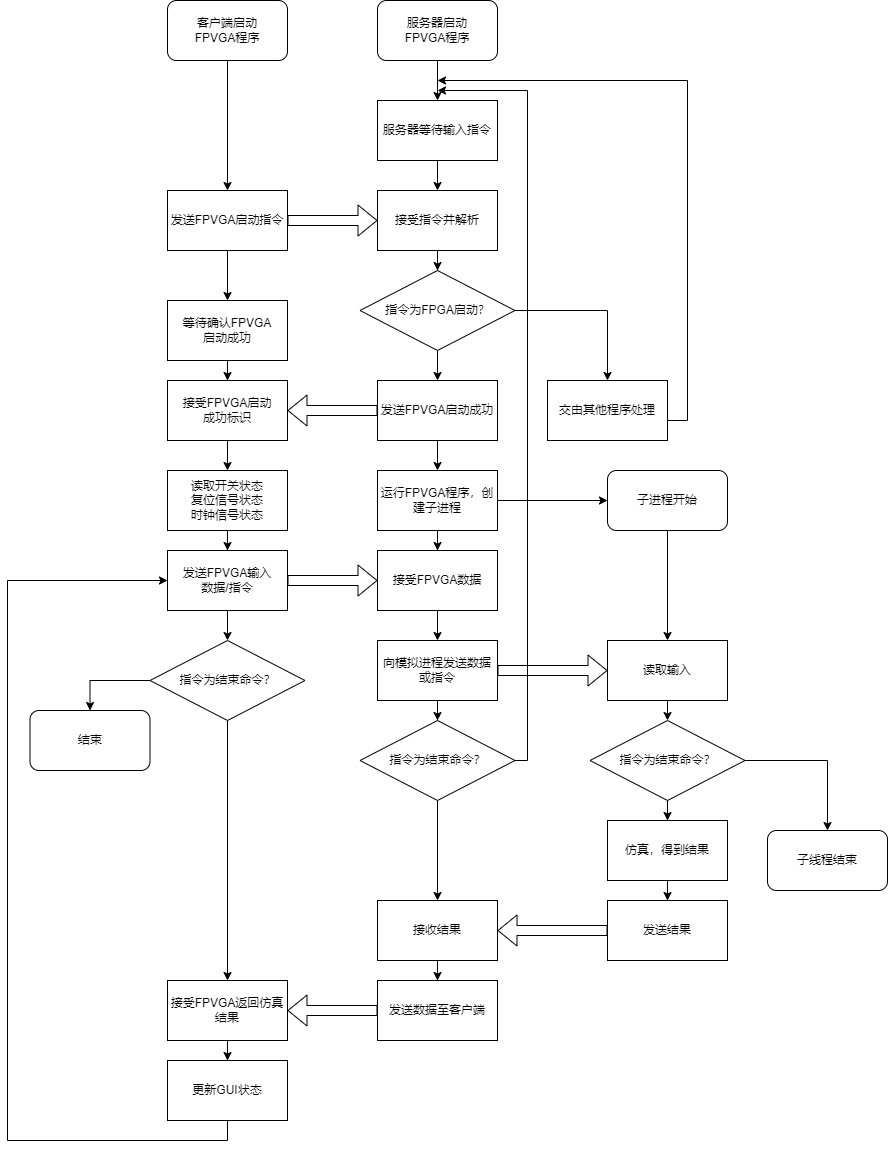

The diagram above was exported from draw.io. Its source (the exported page's mxGraphModel, read from the mxfile embedded in the PNG):
<mxGraphModel dx="990" dy="579" grid="1" gridSize="10" guides="1" tooltips="1" connect="1" arrows="1" fold="1" page="1" pageScale="1" pageWidth="827" pageHeight="1169" math="0" shadow="0">
  <root>
    <mxCell id="y9v9LswOXMIqZ5PdtREf-0" />
    <mxCell id="y9v9LswOXMIqZ5PdtREf-1" parent="y9v9LswOXMIqZ5PdtREf-0" />
    <mxCell id="y9v9LswOXMIqZ5PdtREf-4" style="edgeStyle=orthogonalEdgeStyle;rounded=0;orthogonalLoop=1;jettySize=auto;html=1;" parent="y9v9LswOXMIqZ5PdtREf-1" source="y9v9LswOXMIqZ5PdtREf-2" target="y9v9LswOXMIqZ5PdtREf-3" edge="1">
      <mxGeometry relative="1" as="geometry" />
    </mxCell>
    <mxCell id="y9v9LswOXMIqZ5PdtREf-2" value="客户端启动&lt;br&gt;FPVGA程序" style="rounded=1;whiteSpace=wrap;html=1;" parent="y9v9LswOXMIqZ5PdtREf-1" vertex="1">
      <mxGeometry x="240" y="90" width="120" height="60" as="geometry" />
    </mxCell>
    <mxCell id="KZGUT_PzMAiXHEfEupuD-9" style="edgeStyle=orthogonalEdgeStyle;rounded=0;orthogonalLoop=1;jettySize=auto;html=1;entryX=0.5;entryY=0;entryDx=0;entryDy=0;" parent="y9v9LswOXMIqZ5PdtREf-1" source="y9v9LswOXMIqZ5PdtREf-3" target="KZGUT_PzMAiXHEfEupuD-10" edge="1">
      <mxGeometry relative="1" as="geometry">
        <mxPoint x="300" y="410" as="targetPoint" />
      </mxGeometry>
    </mxCell>
    <mxCell id="y9v9LswOXMIqZ5PdtREf-3" value="发送FPVGA启动指令" style="rounded=0;whiteSpace=wrap;html=1;" parent="y9v9LswOXMIqZ5PdtREf-1" vertex="1">
      <mxGeometry x="240" y="280" width="120" height="60" as="geometry" />
    </mxCell>
    <mxCell id="y9v9LswOXMIqZ5PdtREf-5" style="edgeStyle=orthogonalEdgeStyle;rounded=0;orthogonalLoop=1;jettySize=auto;html=1;" parent="y9v9LswOXMIqZ5PdtREf-1" source="y9v9LswOXMIqZ5PdtREf-6" target="y9v9LswOXMIqZ5PdtREf-7" edge="1">
      <mxGeometry relative="1" as="geometry" />
    </mxCell>
    <mxCell id="y9v9LswOXMIqZ5PdtREf-6" value="服务器启动&lt;br&gt;FPVGA程序" style="rounded=1;whiteSpace=wrap;html=1;" parent="y9v9LswOXMIqZ5PdtREf-1" vertex="1">
      <mxGeometry x="450" y="90" width="120" height="60" as="geometry" />
    </mxCell>
    <mxCell id="t8HXqN7VetQgX_pXHV8H-1" style="edgeStyle=orthogonalEdgeStyle;rounded=0;orthogonalLoop=1;jettySize=auto;html=1;entryX=0.5;entryY=0;entryDx=0;entryDy=0;" parent="y9v9LswOXMIqZ5PdtREf-1" source="y9v9LswOXMIqZ5PdtREf-7" target="t8HXqN7VetQgX_pXHV8H-0" edge="1">
      <mxGeometry relative="1" as="geometry" />
    </mxCell>
    <mxCell id="y9v9LswOXMIqZ5PdtREf-7" value="服务器等待输入指令" style="rounded=0;whiteSpace=wrap;html=1;" parent="y9v9LswOXMIqZ5PdtREf-1" vertex="1">
      <mxGeometry x="450" y="190" width="120" height="60" as="geometry" />
    </mxCell>
    <mxCell id="KZGUT_PzMAiXHEfEupuD-1" style="edgeStyle=orthogonalEdgeStyle;rounded=0;orthogonalLoop=1;jettySize=auto;html=1;" parent="y9v9LswOXMIqZ5PdtREf-1" source="t8HXqN7VetQgX_pXHV8H-0" target="KZGUT_PzMAiXHEfEupuD-0" edge="1">
      <mxGeometry relative="1" as="geometry" />
    </mxCell>
    <mxCell id="t8HXqN7VetQgX_pXHV8H-0" value="接受指令并解析" style="rounded=0;whiteSpace=wrap;html=1;" parent="y9v9LswOXMIqZ5PdtREf-1" vertex="1">
      <mxGeometry x="450" y="280" width="120" height="60" as="geometry" />
    </mxCell>
    <mxCell id="t8HXqN7VetQgX_pXHV8H-2" value="" style="shape=flexArrow;endArrow=classic;html=1;rounded=0;entryX=0;entryY=0.5;entryDx=0;entryDy=0;exitX=1;exitY=0.5;exitDx=0;exitDy=0;" parent="y9v9LswOXMIqZ5PdtREf-1" source="y9v9LswOXMIqZ5PdtREf-3" target="t8HXqN7VetQgX_pXHV8H-0" edge="1">
      <mxGeometry width="50" height="50" relative="1" as="geometry">
        <mxPoint x="390" y="320" as="sourcePoint" />
        <mxPoint x="440" y="270" as="targetPoint" />
      </mxGeometry>
    </mxCell>
    <mxCell id="KZGUT_PzMAiXHEfEupuD-2" style="edgeStyle=orthogonalEdgeStyle;rounded=0;orthogonalLoop=1;jettySize=auto;html=1;entryX=0.5;entryY=0;entryDx=0;entryDy=0;" parent="y9v9LswOXMIqZ5PdtREf-1" source="KZGUT_PzMAiXHEfEupuD-0" target="KZGUT_PzMAiXHEfEupuD-3" edge="1">
      <mxGeometry relative="1" as="geometry">
        <mxPoint x="660" y="440" as="targetPoint" />
        <Array as="points">
          <mxPoint x="680" y="400" />
        </Array>
      </mxGeometry>
    </mxCell>
    <mxCell id="KZGUT_PzMAiXHEfEupuD-6" style="edgeStyle=orthogonalEdgeStyle;rounded=0;orthogonalLoop=1;jettySize=auto;html=1;entryX=0.5;entryY=0;entryDx=0;entryDy=0;" parent="y9v9LswOXMIqZ5PdtREf-1" source="KZGUT_PzMAiXHEfEupuD-0" target="KZGUT_PzMAiXHEfEupuD-5" edge="1">
      <mxGeometry relative="1" as="geometry" />
    </mxCell>
    <mxCell id="KZGUT_PzMAiXHEfEupuD-0" value="指令为FPGA启动？" style="rhombus;whiteSpace=wrap;html=1;" parent="y9v9LswOXMIqZ5PdtREf-1" vertex="1">
      <mxGeometry x="432.5" y="360" width="155" height="80" as="geometry" />
    </mxCell>
    <mxCell id="KZGUT_PzMAiXHEfEupuD-4" style="edgeStyle=orthogonalEdgeStyle;rounded=0;orthogonalLoop=1;jettySize=auto;html=1;" parent="y9v9LswOXMIqZ5PdtREf-1" source="KZGUT_PzMAiXHEfEupuD-3" edge="1">
      <mxGeometry relative="1" as="geometry">
        <mxPoint x="510" y="170" as="targetPoint" />
        <Array as="points">
          <mxPoint x="760" y="510" />
          <mxPoint x="760" y="170" />
        </Array>
      </mxGeometry>
    </mxCell>
    <mxCell id="KZGUT_PzMAiXHEfEupuD-3" value="交由其他程序处理" style="rounded=0;whiteSpace=wrap;html=1;" parent="y9v9LswOXMIqZ5PdtREf-1" vertex="1">
      <mxGeometry x="620" y="470" width="120" height="60" as="geometry" />
    </mxCell>
    <mxCell id="KZGUT_PzMAiXHEfEupuD-8" value="" style="edgeStyle=orthogonalEdgeStyle;rounded=0;orthogonalLoop=1;jettySize=auto;html=1;" parent="y9v9LswOXMIqZ5PdtREf-1" source="KZGUT_PzMAiXHEfEupuD-5" target="KZGUT_PzMAiXHEfEupuD-7" edge="1">
      <mxGeometry relative="1" as="geometry" />
    </mxCell>
    <mxCell id="KZGUT_PzMAiXHEfEupuD-5" value="发送FPVGA启动成功" style="rounded=0;whiteSpace=wrap;html=1;" parent="y9v9LswOXMIqZ5PdtREf-1" vertex="1">
      <mxGeometry x="450" y="470" width="120" height="60" as="geometry" />
    </mxCell>
    <mxCell id="KZGUT_PzMAiXHEfEupuD-15" style="edgeStyle=orthogonalEdgeStyle;rounded=0;orthogonalLoop=1;jettySize=auto;html=1;entryX=0;entryY=0.5;entryDx=0;entryDy=0;" parent="y9v9LswOXMIqZ5PdtREf-1" source="KZGUT_PzMAiXHEfEupuD-7" target="KZGUT_PzMAiXHEfEupuD-14" edge="1">
      <mxGeometry relative="1" as="geometry" />
    </mxCell>
    <mxCell id="KZGUT_PzMAiXHEfEupuD-17" value="" style="edgeStyle=orthogonalEdgeStyle;rounded=0;orthogonalLoop=1;jettySize=auto;html=1;entryX=0.5;entryY=0;entryDx=0;entryDy=0;" parent="y9v9LswOXMIqZ5PdtREf-1" source="KZGUT_PzMAiXHEfEupuD-7" target="KZGUT_PzMAiXHEfEupuD-22" edge="1">
      <mxGeometry relative="1" as="geometry">
        <mxPoint x="510" y="770" as="targetPoint" />
      </mxGeometry>
    </mxCell>
    <mxCell id="KZGUT_PzMAiXHEfEupuD-7" value="运行FPVGA程序，创建子进程" style="rounded=0;whiteSpace=wrap;html=1;" parent="y9v9LswOXMIqZ5PdtREf-1" vertex="1">
      <mxGeometry x="450" y="560" width="120" height="60" as="geometry" />
    </mxCell>
    <mxCell id="KZGUT_PzMAiXHEfEupuD-12" value="" style="edgeStyle=orthogonalEdgeStyle;rounded=0;orthogonalLoop=1;jettySize=auto;html=1;" parent="y9v9LswOXMIqZ5PdtREf-1" source="KZGUT_PzMAiXHEfEupuD-10" target="KZGUT_PzMAiXHEfEupuD-11" edge="1">
      <mxGeometry relative="1" as="geometry" />
    </mxCell>
    <mxCell id="KZGUT_PzMAiXHEfEupuD-10" value="等待确认FPVGA&lt;br&gt;启动成功" style="rounded=0;whiteSpace=wrap;html=1;" parent="y9v9LswOXMIqZ5PdtREf-1" vertex="1">
      <mxGeometry x="240" y="390" width="120" height="60" as="geometry" />
    </mxCell>
    <mxCell id="KZGUT_PzMAiXHEfEupuD-20" style="edgeStyle=orthogonalEdgeStyle;rounded=0;orthogonalLoop=1;jettySize=auto;html=1;entryX=0.5;entryY=0;entryDx=0;entryDy=0;" parent="y9v9LswOXMIqZ5PdtREf-1" source="KZGUT_PzMAiXHEfEupuD-11" target="KZGUT_PzMAiXHEfEupuD-19" edge="1">
      <mxGeometry relative="1" as="geometry" />
    </mxCell>
    <mxCell id="KZGUT_PzMAiXHEfEupuD-11" value="接受FPVGA启动&lt;br&gt;成功标识" style="rounded=0;whiteSpace=wrap;html=1;" parent="y9v9LswOXMIqZ5PdtREf-1" vertex="1">
      <mxGeometry x="240" y="470" width="120" height="60" as="geometry" />
    </mxCell>
    <mxCell id="KZGUT_PzMAiXHEfEupuD-13" value="" style="shape=flexArrow;endArrow=classic;html=1;rounded=0;exitX=0;exitY=0.5;exitDx=0;exitDy=0;entryX=1;entryY=0.5;entryDx=0;entryDy=0;" parent="y9v9LswOXMIqZ5PdtREf-1" source="KZGUT_PzMAiXHEfEupuD-5" target="KZGUT_PzMAiXHEfEupuD-11" edge="1">
      <mxGeometry width="50" height="50" relative="1" as="geometry">
        <mxPoint x="390" y="570" as="sourcePoint" />
        <mxPoint x="440" y="520" as="targetPoint" />
      </mxGeometry>
    </mxCell>
    <mxCell id="KZGUT_PzMAiXHEfEupuD-35" style="edgeStyle=orthogonalEdgeStyle;rounded=0;orthogonalLoop=1;jettySize=auto;html=1;entryX=0.5;entryY=0;entryDx=0;entryDy=0;" parent="y9v9LswOXMIqZ5PdtREf-1" source="KZGUT_PzMAiXHEfEupuD-14" target="KZGUT_PzMAiXHEfEupuD-31" edge="1">
      <mxGeometry relative="1" as="geometry" />
    </mxCell>
    <mxCell id="KZGUT_PzMAiXHEfEupuD-14" value="子进程开始" style="rounded=1;whiteSpace=wrap;html=1;" parent="y9v9LswOXMIqZ5PdtREf-1" vertex="1">
      <mxGeometry x="680" y="560" width="120" height="60" as="geometry" />
    </mxCell>
    <mxCell id="KZGUT_PzMAiXHEfEupuD-59" style="edgeStyle=orthogonalEdgeStyle;rounded=0;orthogonalLoop=1;jettySize=auto;html=1;entryX=0.5;entryY=0;entryDx=0;entryDy=0;" parent="y9v9LswOXMIqZ5PdtREf-1" source="KZGUT_PzMAiXHEfEupuD-18" target="KZGUT_PzMAiXHEfEupuD-58" edge="1">
      <mxGeometry relative="1" as="geometry" />
    </mxCell>
    <mxCell id="KZGUT_PzMAiXHEfEupuD-18" value="发送FPVGA输入&lt;br&gt;数据/指令" style="rounded=0;whiteSpace=wrap;html=1;" parent="y9v9LswOXMIqZ5PdtREf-1" vertex="1">
      <mxGeometry x="240" y="640" width="120" height="60" as="geometry" />
    </mxCell>
    <mxCell id="KZGUT_PzMAiXHEfEupuD-21" style="edgeStyle=orthogonalEdgeStyle;rounded=0;orthogonalLoop=1;jettySize=auto;html=1;entryX=0.5;entryY=0;entryDx=0;entryDy=0;" parent="y9v9LswOXMIqZ5PdtREf-1" source="KZGUT_PzMAiXHEfEupuD-19" target="KZGUT_PzMAiXHEfEupuD-18" edge="1">
      <mxGeometry relative="1" as="geometry" />
    </mxCell>
    <mxCell id="KZGUT_PzMAiXHEfEupuD-19" value="读取开关状态&lt;br&gt;复位信号状态&lt;br&gt;时钟信号状态" style="rounded=0;whiteSpace=wrap;html=1;" parent="y9v9LswOXMIqZ5PdtREf-1" vertex="1">
      <mxGeometry x="240" y="560" width="120" height="60" as="geometry" />
    </mxCell>
    <mxCell id="KZGUT_PzMAiXHEfEupuD-26" style="edgeStyle=orthogonalEdgeStyle;rounded=0;orthogonalLoop=1;jettySize=auto;html=1;entryX=0.5;entryY=0;entryDx=0;entryDy=0;" parent="y9v9LswOXMIqZ5PdtREf-1" source="KZGUT_PzMAiXHEfEupuD-22" target="KZGUT_PzMAiXHEfEupuD-25" edge="1">
      <mxGeometry relative="1" as="geometry" />
    </mxCell>
    <mxCell id="KZGUT_PzMAiXHEfEupuD-22" value="接受FPVGA数据" style="rounded=0;whiteSpace=wrap;html=1;" parent="y9v9LswOXMIqZ5PdtREf-1" vertex="1">
      <mxGeometry x="450" y="640" width="120" height="60" as="geometry" />
    </mxCell>
    <mxCell id="KZGUT_PzMAiXHEfEupuD-23" value="" style="shape=flexArrow;endArrow=classic;html=1;rounded=0;exitX=1;exitY=0.5;exitDx=0;exitDy=0;entryX=0;entryY=0.5;entryDx=0;entryDy=0;" parent="y9v9LswOXMIqZ5PdtREf-1" source="KZGUT_PzMAiXHEfEupuD-18" target="KZGUT_PzMAiXHEfEupuD-22" edge="1">
      <mxGeometry width="50" height="50" relative="1" as="geometry">
        <mxPoint x="390" y="690" as="sourcePoint" />
        <mxPoint x="440" y="640" as="targetPoint" />
      </mxGeometry>
    </mxCell>
    <mxCell id="KZGUT_PzMAiXHEfEupuD-28" value="" style="edgeStyle=orthogonalEdgeStyle;rounded=0;orthogonalLoop=1;jettySize=auto;html=1;entryX=0.5;entryY=0;entryDx=0;entryDy=0;" parent="y9v9LswOXMIqZ5PdtREf-1" source="KZGUT_PzMAiXHEfEupuD-25" target="KZGUT_PzMAiXHEfEupuD-29" edge="1">
      <mxGeometry relative="1" as="geometry">
        <mxPoint x="510" y="810" as="targetPoint" />
      </mxGeometry>
    </mxCell>
    <mxCell id="KZGUT_PzMAiXHEfEupuD-25" value="向模拟进程发送数据或指令" style="rounded=0;whiteSpace=wrap;html=1;" parent="y9v9LswOXMIqZ5PdtREf-1" vertex="1">
      <mxGeometry x="450" y="730" width="120" height="60" as="geometry" />
    </mxCell>
    <mxCell id="KZGUT_PzMAiXHEfEupuD-30" style="edgeStyle=orthogonalEdgeStyle;rounded=0;orthogonalLoop=1;jettySize=auto;html=1;exitX=1;exitY=0.5;exitDx=0;exitDy=0;" parent="y9v9LswOXMIqZ5PdtREf-1" source="KZGUT_PzMAiXHEfEupuD-29" edge="1">
      <mxGeometry relative="1" as="geometry">
        <mxPoint x="510" y="180" as="targetPoint" />
        <mxPoint x="590" y="1080" as="sourcePoint" />
        <Array as="points">
          <mxPoint x="600" y="850" />
          <mxPoint x="600" y="180" />
        </Array>
      </mxGeometry>
    </mxCell>
    <mxCell id="KZGUT_PzMAiXHEfEupuD-46" style="edgeStyle=orthogonalEdgeStyle;rounded=0;orthogonalLoop=1;jettySize=auto;html=1;entryX=0.5;entryY=0;entryDx=0;entryDy=0;" parent="y9v9LswOXMIqZ5PdtREf-1" source="KZGUT_PzMAiXHEfEupuD-29" target="KZGUT_PzMAiXHEfEupuD-45" edge="1">
      <mxGeometry relative="1" as="geometry" />
    </mxCell>
    <mxCell id="KZGUT_PzMAiXHEfEupuD-29" value="指令为结束命令？" style="rhombus;whiteSpace=wrap;html=1;" parent="y9v9LswOXMIqZ5PdtREf-1" vertex="1">
      <mxGeometry x="432.5" y="810" width="155" height="80" as="geometry" />
    </mxCell>
    <mxCell id="KZGUT_PzMAiXHEfEupuD-34" value="" style="edgeStyle=orthogonalEdgeStyle;rounded=0;orthogonalLoop=1;jettySize=auto;html=1;entryX=0.5;entryY=0;entryDx=0;entryDy=0;" parent="y9v9LswOXMIqZ5PdtREf-1" source="KZGUT_PzMAiXHEfEupuD-31" target="KZGUT_PzMAiXHEfEupuD-37" edge="1">
      <mxGeometry relative="1" as="geometry">
        <mxPoint x="740" y="740" as="targetPoint" />
        <Array as="points">
          <mxPoint x="740" y="760" />
        </Array>
      </mxGeometry>
    </mxCell>
    <mxCell id="KZGUT_PzMAiXHEfEupuD-31" value="读取输入" style="rounded=0;whiteSpace=wrap;html=1;" parent="y9v9LswOXMIqZ5PdtREf-1" vertex="1">
      <mxGeometry x="680" y="730" width="120" height="60" as="geometry" />
    </mxCell>
    <mxCell id="KZGUT_PzMAiXHEfEupuD-40" value="" style="edgeStyle=orthogonalEdgeStyle;rounded=0;orthogonalLoop=1;jettySize=auto;html=1;" parent="y9v9LswOXMIqZ5PdtREf-1" source="KZGUT_PzMAiXHEfEupuD-37" target="KZGUT_PzMAiXHEfEupuD-39" edge="1">
      <mxGeometry relative="1" as="geometry" />
    </mxCell>
    <mxCell id="KZGUT_PzMAiXHEfEupuD-42" value="" style="edgeStyle=orthogonalEdgeStyle;rounded=0;orthogonalLoop=1;jettySize=auto;html=1;" parent="y9v9LswOXMIqZ5PdtREf-1" source="KZGUT_PzMAiXHEfEupuD-37" target="KZGUT_PzMAiXHEfEupuD-41" edge="1">
      <mxGeometry relative="1" as="geometry" />
    </mxCell>
    <mxCell id="KZGUT_PzMAiXHEfEupuD-37" value="指令为结束命令？" style="rhombus;whiteSpace=wrap;html=1;" parent="y9v9LswOXMIqZ5PdtREf-1" vertex="1">
      <mxGeometry x="662.5" y="810" width="155" height="80" as="geometry" />
    </mxCell>
    <mxCell id="KZGUT_PzMAiXHEfEupuD-39" value="子线程结束" style="rounded=1;whiteSpace=wrap;html=1;" parent="y9v9LswOXMIqZ5PdtREf-1" vertex="1">
      <mxGeometry x="840" y="920" width="120" height="60" as="geometry" />
    </mxCell>
    <mxCell id="KZGUT_PzMAiXHEfEupuD-44" style="edgeStyle=orthogonalEdgeStyle;rounded=0;orthogonalLoop=1;jettySize=auto;html=1;entryX=0.5;entryY=0;entryDx=0;entryDy=0;" parent="y9v9LswOXMIqZ5PdtREf-1" source="KZGUT_PzMAiXHEfEupuD-41" target="KZGUT_PzMAiXHEfEupuD-43" edge="1">
      <mxGeometry relative="1" as="geometry" />
    </mxCell>
    <mxCell id="KZGUT_PzMAiXHEfEupuD-41" value="仿真，得到结果" style="whiteSpace=wrap;html=1;" parent="y9v9LswOXMIqZ5PdtREf-1" vertex="1">
      <mxGeometry x="680" y="910" width="120" height="60" as="geometry" />
    </mxCell>
    <mxCell id="KZGUT_PzMAiXHEfEupuD-43" value="发送结果" style="rounded=0;whiteSpace=wrap;html=1;" parent="y9v9LswOXMIqZ5PdtREf-1" vertex="1">
      <mxGeometry x="680" y="990" width="120" height="60" as="geometry" />
    </mxCell>
    <mxCell id="KZGUT_PzMAiXHEfEupuD-50" value="" style="edgeStyle=orthogonalEdgeStyle;rounded=0;orthogonalLoop=1;jettySize=auto;html=1;" parent="y9v9LswOXMIqZ5PdtREf-1" source="KZGUT_PzMAiXHEfEupuD-45" target="KZGUT_PzMAiXHEfEupuD-49" edge="1">
      <mxGeometry relative="1" as="geometry" />
    </mxCell>
    <mxCell id="KZGUT_PzMAiXHEfEupuD-45" value="接收结果" style="rounded=0;whiteSpace=wrap;html=1;" parent="y9v9LswOXMIqZ5PdtREf-1" vertex="1">
      <mxGeometry x="450" y="990" width="120" height="60" as="geometry" />
    </mxCell>
    <mxCell id="KZGUT_PzMAiXHEfEupuD-48" value="" style="shape=flexArrow;endArrow=classic;html=1;rounded=0;exitX=0;exitY=0.5;exitDx=0;exitDy=0;entryX=1;entryY=0.5;entryDx=0;entryDy=0;" parent="y9v9LswOXMIqZ5PdtREf-1" source="KZGUT_PzMAiXHEfEupuD-43" target="KZGUT_PzMAiXHEfEupuD-45" edge="1">
      <mxGeometry width="50" height="50" relative="1" as="geometry">
        <mxPoint x="680" y="890" as="sourcePoint" />
        <mxPoint x="730" y="840" as="targetPoint" />
      </mxGeometry>
    </mxCell>
    <mxCell id="KZGUT_PzMAiXHEfEupuD-49" value="发送数据至客户端" style="whiteSpace=wrap;html=1;rounded=0;" parent="y9v9LswOXMIqZ5PdtREf-1" vertex="1">
      <mxGeometry x="450" y="1070" width="120" height="60" as="geometry" />
    </mxCell>
    <mxCell id="KZGUT_PzMAiXHEfEupuD-56" style="edgeStyle=orthogonalEdgeStyle;rounded=0;orthogonalLoop=1;jettySize=auto;html=1;entryX=0.5;entryY=0;entryDx=0;entryDy=0;" parent="y9v9LswOXMIqZ5PdtREf-1" source="KZGUT_PzMAiXHEfEupuD-51" target="KZGUT_PzMAiXHEfEupuD-55" edge="1">
      <mxGeometry relative="1" as="geometry" />
    </mxCell>
    <mxCell id="KZGUT_PzMAiXHEfEupuD-51" value="接受FPVGA返回仿真结果" style="rounded=0;whiteSpace=wrap;html=1;" parent="y9v9LswOXMIqZ5PdtREf-1" vertex="1">
      <mxGeometry x="240" y="1070" width="120" height="60" as="geometry" />
    </mxCell>
    <mxCell id="KZGUT_PzMAiXHEfEupuD-54" value="" style="shape=flexArrow;endArrow=classic;html=1;rounded=0;exitX=0;exitY=0.5;exitDx=0;exitDy=0;entryX=1;entryY=0.5;entryDx=0;entryDy=0;" parent="y9v9LswOXMIqZ5PdtREf-1" source="KZGUT_PzMAiXHEfEupuD-49" target="KZGUT_PzMAiXHEfEupuD-51" edge="1">
      <mxGeometry width="50" height="50" relative="1" as="geometry">
        <mxPoint x="680" y="910" as="sourcePoint" />
        <mxPoint x="730" y="860" as="targetPoint" />
      </mxGeometry>
    </mxCell>
    <mxCell id="KZGUT_PzMAiXHEfEupuD-57" style="edgeStyle=orthogonalEdgeStyle;rounded=0;orthogonalLoop=1;jettySize=auto;html=1;entryX=0;entryY=0.5;entryDx=0;entryDy=0;" parent="y9v9LswOXMIqZ5PdtREf-1" source="KZGUT_PzMAiXHEfEupuD-55" target="KZGUT_PzMAiXHEfEupuD-18" edge="1">
      <mxGeometry relative="1" as="geometry">
        <mxPoint x="140" y="670" as="targetPoint" />
        <Array as="points">
          <mxPoint x="80" y="1230" />
          <mxPoint x="80" y="670" />
        </Array>
      </mxGeometry>
    </mxCell>
    <mxCell id="KZGUT_PzMAiXHEfEupuD-55" value="更新GUI状态" style="rounded=0;whiteSpace=wrap;html=1;" parent="y9v9LswOXMIqZ5PdtREf-1" vertex="1">
      <mxGeometry x="240" y="1150" width="120" height="60" as="geometry" />
    </mxCell>
    <mxCell id="KZGUT_PzMAiXHEfEupuD-60" style="edgeStyle=orthogonalEdgeStyle;rounded=0;orthogonalLoop=1;jettySize=auto;html=1;entryX=0.5;entryY=0;entryDx=0;entryDy=0;" parent="y9v9LswOXMIqZ5PdtREf-1" source="KZGUT_PzMAiXHEfEupuD-58" target="KZGUT_PzMAiXHEfEupuD-51" edge="1">
      <mxGeometry relative="1" as="geometry" />
    </mxCell>
    <mxCell id="KZGUT_PzMAiXHEfEupuD-62" style="edgeStyle=orthogonalEdgeStyle;rounded=0;orthogonalLoop=1;jettySize=auto;html=1;entryX=0.5;entryY=0;entryDx=0;entryDy=0;" parent="y9v9LswOXMIqZ5PdtREf-1" source="KZGUT_PzMAiXHEfEupuD-58" edge="1" target="KZGUT_PzMAiXHEfEupuD-61">
      <mxGeometry relative="1" as="geometry">
        <mxPoint x="160" y="920" as="targetPoint" />
        <Array as="points">
          <mxPoint x="163" y="770" />
        </Array>
      </mxGeometry>
    </mxCell>
    <mxCell id="KZGUT_PzMAiXHEfEupuD-58" value="指令为结束命令？" style="rhombus;whiteSpace=wrap;html=1;" parent="y9v9LswOXMIqZ5PdtREf-1" vertex="1">
      <mxGeometry x="222.5" y="730" width="155" height="80" as="geometry" />
    </mxCell>
    <mxCell id="KZGUT_PzMAiXHEfEupuD-61" value="结束" style="rounded=1;whiteSpace=wrap;html=1;" parent="y9v9LswOXMIqZ5PdtREf-1" vertex="1">
      <mxGeometry x="102.5" y="800" width="120" height="60" as="geometry" />
    </mxCell>
    <mxCell id="KZGUT_PzMAiXHEfEupuD-65" value="" style="shape=flexArrow;endArrow=classic;html=1;rounded=0;entryX=0;entryY=0.5;entryDx=0;entryDy=0;" parent="y9v9LswOXMIqZ5PdtREf-1" source="KZGUT_PzMAiXHEfEupuD-25" target="KZGUT_PzMAiXHEfEupuD-31" edge="1">
      <mxGeometry width="50" height="50" relative="1" as="geometry">
        <mxPoint x="890" y="980" as="sourcePoint" />
        <mxPoint x="940" y="930" as="targetPoint" />
      </mxGeometry>
    </mxCell>
  </root>
</mxGraphModel>